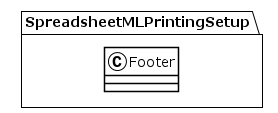

The diagram above was rendered by PlantUML. Its source (embedded in the PNG):
@startuml
!theme plain
package SpreadsheetMLPrintingSetup {
class Footer {
}
}
@enduml